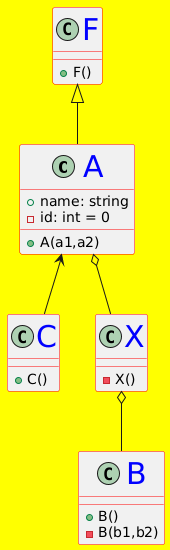

The diagram above was rendered by PlantUML. Its source (embedded in the PNG):
@startuml
skinparam backgroundcolor yellow
skinparam classFontColor blue
skinparam classFontSize 30
skinparam classBorderColor red
class A {
+A(a1,a2)
+name: string
-id: int = 0
}
class B {
+B()
-B(b1,b2)
}
class C {
+C()
}
class X {
-X()
}
class F {
+F()
}
A <-- C
A o-- X
X o-- B
F <|-- A
@enduml